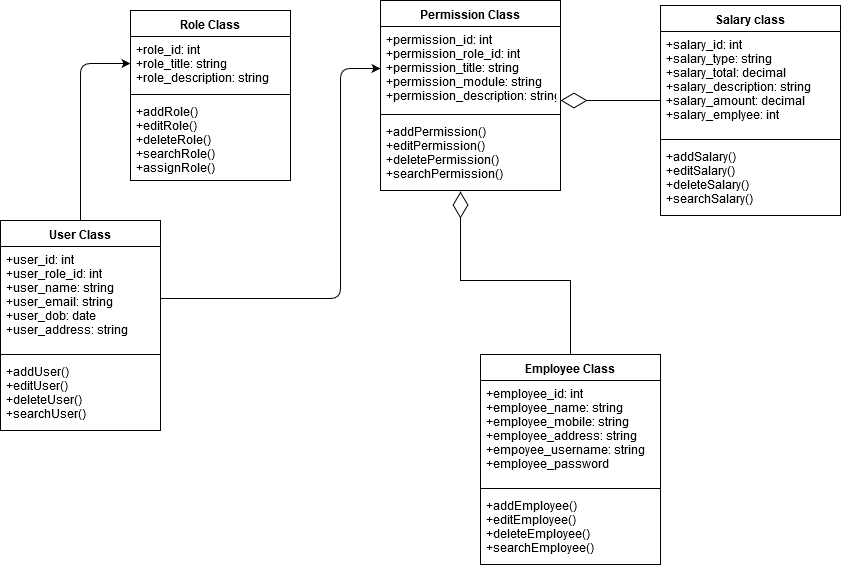

The diagram above was exported from draw.io. Its source (the exported page's mxGraphModel, read from the mxfile embedded in the PNG):
<mxGraphModel dx="1042" dy="1674" grid="1" gridSize="10" guides="1" tooltips="1" connect="1" arrows="1" fold="1" page="1" pageScale="1" pageWidth="827" pageHeight="1169" math="0" shadow="0">
  <root>
    <mxCell id="0" />
    <mxCell id="1" parent="0" />
    <mxCell id="14" value="User Class" style="swimlane;fontStyle=1;align=center;verticalAlign=top;childLayout=stackLayout;horizontal=1;startSize=26;horizontalStack=0;resizeParent=1;resizeParentMax=0;resizeLast=0;collapsible=1;marginBottom=0;" parent="1" vertex="1">
      <mxGeometry x="20" y="30" width="160" height="210" as="geometry">
        <mxRectangle x="20" y="20" width="90" height="26" as="alternateBounds" />
      </mxGeometry>
    </mxCell>
    <mxCell id="15" value="+user_id: int&#10;+user_role_id: int&#10;+user_name: string&#10;+user_email: string&#10;+user_dob: date&#10;+user_address: string&#10;&#10;&#10;&#10;" style="text;strokeColor=none;fillColor=none;align=left;verticalAlign=top;spacingLeft=4;spacingRight=4;overflow=hidden;rotatable=0;points=[[0,0.5],[1,0.5]];portConstraint=eastwest;" parent="14" vertex="1">
      <mxGeometry y="26" width="160" height="104" as="geometry" />
    </mxCell>
    <mxCell id="16" value="" style="line;strokeWidth=1;fillColor=none;align=left;verticalAlign=middle;spacingTop=-1;spacingLeft=3;spacingRight=3;rotatable=0;labelPosition=right;points=[];portConstraint=eastwest;" parent="14" vertex="1">
      <mxGeometry y="130" width="160" height="8" as="geometry" />
    </mxCell>
    <mxCell id="17" value="+addUser()&#10;+editUser()&#10;+deleteUser()&#10;+searchUser()&#10;" style="text;strokeColor=none;fillColor=none;align=left;verticalAlign=top;spacingLeft=4;spacingRight=4;overflow=hidden;rotatable=0;points=[[0,0.5],[1,0.5]];portConstraint=eastwest;" parent="14" vertex="1">
      <mxGeometry y="138" width="160" height="72" as="geometry" />
    </mxCell>
    <mxCell id="54" value="Role Class" style="swimlane;fontStyle=1;align=center;verticalAlign=top;childLayout=stackLayout;horizontal=1;startSize=26;horizontalStack=0;resizeParent=1;resizeParentMax=0;resizeLast=0;collapsible=1;marginBottom=0;" parent="1" vertex="1">
      <mxGeometry x="150" y="-180" width="160" height="170" as="geometry">
        <mxRectangle x="20" y="20" width="90" height="26" as="alternateBounds" />
      </mxGeometry>
    </mxCell>
    <mxCell id="55" value="+role_id: int&#10;+role_title: string&#10;+role_description: string&#10;" style="text;strokeColor=none;fillColor=none;align=left;verticalAlign=top;spacingLeft=4;spacingRight=4;overflow=hidden;rotatable=0;points=[[0,0.5],[1,0.5]];portConstraint=eastwest;" parent="54" vertex="1">
      <mxGeometry y="26" width="160" height="54" as="geometry" />
    </mxCell>
    <mxCell id="56" value="" style="line;strokeWidth=1;fillColor=none;align=left;verticalAlign=middle;spacingTop=-1;spacingLeft=3;spacingRight=3;rotatable=0;labelPosition=right;points=[];portConstraint=eastwest;" parent="54" vertex="1">
      <mxGeometry y="80" width="160" height="8" as="geometry" />
    </mxCell>
    <mxCell id="57" value="+addRole()&#10;+editRole()&#10;+deleteRole()&#10;+searchRole()&#10;+assignRole()&#10;" style="text;strokeColor=none;fillColor=none;align=left;verticalAlign=top;spacingLeft=4;spacingRight=4;overflow=hidden;rotatable=0;points=[[0,0.5],[1,0.5]];portConstraint=eastwest;" parent="54" vertex="1">
      <mxGeometry y="88" width="160" height="82" as="geometry" />
    </mxCell>
    <mxCell id="62" value="Permission Class" style="swimlane;fontStyle=1;align=center;verticalAlign=top;childLayout=stackLayout;horizontal=1;startSize=26;horizontalStack=0;resizeParent=1;resizeParentMax=0;resizeLast=0;collapsible=1;marginBottom=0;" parent="1" vertex="1">
      <mxGeometry x="400" y="-190" width="180" height="190" as="geometry">
        <mxRectangle x="20" y="20" width="90" height="26" as="alternateBounds" />
      </mxGeometry>
    </mxCell>
    <mxCell id="63" value="+permission_id: int&#10;+permission_role_id: int&#10;+permission_title: string&#10;+permission_module: string&#10;+permission_description: string&#10;" style="text;strokeColor=none;fillColor=none;align=left;verticalAlign=top;spacingLeft=4;spacingRight=4;overflow=hidden;rotatable=0;points=[[0,0.5],[1,0.5]];portConstraint=eastwest;" parent="62" vertex="1">
      <mxGeometry y="26" width="180" height="84" as="geometry" />
    </mxCell>
    <mxCell id="64" value="" style="line;strokeWidth=1;fillColor=none;align=left;verticalAlign=middle;spacingTop=-1;spacingLeft=3;spacingRight=3;rotatable=0;labelPosition=right;points=[];portConstraint=eastwest;" parent="62" vertex="1">
      <mxGeometry y="110" width="180" height="8" as="geometry" />
    </mxCell>
    <mxCell id="65" value="+addPermission()&#10;+editPermission()&#10;+deletePermission()&#10;+searchPermission()&#10;&#10;&#10;" style="text;strokeColor=none;fillColor=none;align=left;verticalAlign=top;spacingLeft=4;spacingRight=4;overflow=hidden;rotatable=0;points=[[0,0.5],[1,0.5]];portConstraint=eastwest;" parent="62" vertex="1">
      <mxGeometry y="118" width="180" height="72" as="geometry" />
    </mxCell>
    <mxCell id="66" value="Salary class" style="swimlane;fontStyle=1;align=center;verticalAlign=top;childLayout=stackLayout;horizontal=1;startSize=26;horizontalStack=0;resizeParent=1;resizeParentMax=0;resizeLast=0;collapsible=1;marginBottom=0;" parent="1" vertex="1">
      <mxGeometry x="680" y="-185" width="180" height="210" as="geometry">
        <mxRectangle x="20" y="20" width="90" height="26" as="alternateBounds" />
      </mxGeometry>
    </mxCell>
    <mxCell id="67" value="+salary_id: int&#10;+salary_type: string&#10;+salary_total: decimal&#10;+salary_description: string&#10;+salary_amount: decimal&#10;+salary_emplyee: int&#10;" style="text;strokeColor=none;fillColor=none;align=left;verticalAlign=top;spacingLeft=4;spacingRight=4;overflow=hidden;rotatable=0;points=[[0,0.5],[1,0.5]];portConstraint=eastwest;" parent="66" vertex="1">
      <mxGeometry y="26" width="180" height="104" as="geometry" />
    </mxCell>
    <mxCell id="90" value="" style="endArrow=diamondThin;endFill=0;endSize=24;html=1;" parent="66" edge="1">
      <mxGeometry width="160" relative="1" as="geometry">
        <mxPoint y="95" as="sourcePoint" />
        <mxPoint x="-100" y="95" as="targetPoint" />
      </mxGeometry>
    </mxCell>
    <mxCell id="68" value="" style="line;strokeWidth=1;fillColor=none;align=left;verticalAlign=middle;spacingTop=-1;spacingLeft=3;spacingRight=3;rotatable=0;labelPosition=right;points=[];portConstraint=eastwest;" parent="66" vertex="1">
      <mxGeometry y="130" width="180" height="8" as="geometry" />
    </mxCell>
    <mxCell id="69" value="+addSalary()&#10;+editSalary()&#10;+deleteSalary()&#10;+searchSalary()&#10;" style="text;strokeColor=none;fillColor=none;align=left;verticalAlign=top;spacingLeft=4;spacingRight=4;overflow=hidden;rotatable=0;points=[[0,0.5],[1,0.5]];portConstraint=eastwest;" parent="66" vertex="1">
      <mxGeometry y="138" width="180" height="72" as="geometry" />
    </mxCell>
    <mxCell id="70" value="Employee Class" style="swimlane;fontStyle=1;align=center;verticalAlign=top;childLayout=stackLayout;horizontal=1;startSize=26;horizontalStack=0;resizeParent=1;resizeParentMax=0;resizeLast=0;collapsible=1;marginBottom=0;" parent="1" vertex="1">
      <mxGeometry x="500" y="164" width="180" height="210" as="geometry">
        <mxRectangle x="20" y="20" width="90" height="26" as="alternateBounds" />
      </mxGeometry>
    </mxCell>
    <mxCell id="71" value="+employee_id: int&#10;+employee_name: string&#10;+employee_mobile: string&#10;+employee_address: string&#10;+empoyee_username: string&#10;+employee_password&#10;" style="text;strokeColor=none;fillColor=none;align=left;verticalAlign=top;spacingLeft=4;spacingRight=4;overflow=hidden;rotatable=0;points=[[0,0.5],[1,0.5]];portConstraint=eastwest;" parent="70" vertex="1">
      <mxGeometry y="26" width="180" height="104" as="geometry" />
    </mxCell>
    <mxCell id="72" value="" style="line;strokeWidth=1;fillColor=none;align=left;verticalAlign=middle;spacingTop=-1;spacingLeft=3;spacingRight=3;rotatable=0;labelPosition=right;points=[];portConstraint=eastwest;" parent="70" vertex="1">
      <mxGeometry y="130" width="180" height="8" as="geometry" />
    </mxCell>
    <mxCell id="73" value="+addEmployee()&#10;+editEmployee()&#10;+deleteEmployee()&#10;+searchEmployee()&#10;" style="text;strokeColor=none;fillColor=none;align=left;verticalAlign=top;spacingLeft=4;spacingRight=4;overflow=hidden;rotatable=0;points=[[0,0.5],[1,0.5]];portConstraint=eastwest;" parent="70" vertex="1">
      <mxGeometry y="138" width="180" height="72" as="geometry" />
    </mxCell>
    <mxCell id="87" value="" style="endArrow=classic;html=1;exitX=0.5;exitY=0;entryX=0;entryY=0.5;" parent="1" source="14" target="55" edge="1">
      <mxGeometry width="50" height="50" relative="1" as="geometry">
        <mxPoint x="-70" y="-40" as="sourcePoint" />
        <mxPoint x="-20" y="-90" as="targetPoint" />
        <Array as="points">
          <mxPoint x="100" y="-127" />
        </Array>
      </mxGeometry>
    </mxCell>
    <mxCell id="88" value="" style="endArrow=classic;html=1;exitX=1;exitY=0.5;entryX=0;entryY=0.5;" parent="1" source="15" target="63" edge="1">
      <mxGeometry width="50" height="50" relative="1" as="geometry">
        <mxPoint x="10" y="550" as="sourcePoint" />
        <mxPoint x="60" y="500" as="targetPoint" />
        <Array as="points">
          <mxPoint x="360" y="108" />
          <mxPoint x="360" y="-122" />
        </Array>
      </mxGeometry>
    </mxCell>
    <mxCell id="89" value="" style="endArrow=diamondThin;endFill=0;endSize=24;html=1;exitX=0.5;exitY=0;entryX=0.445;entryY=1.013;entryPerimeter=0;rounded=0;" parent="1" source="70" target="65" edge="1">
      <mxGeometry width="160" relative="1" as="geometry">
        <mxPoint x="10" y="500" as="sourcePoint" />
        <mxPoint x="170" y="500" as="targetPoint" />
        <Array as="points">
          <mxPoint x="590" y="90" />
          <mxPoint x="480" y="90" />
        </Array>
      </mxGeometry>
    </mxCell>
  </root>
</mxGraphModel>